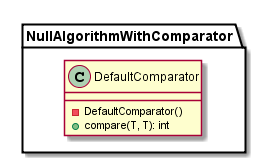

The diagram above was rendered by PlantUML. Its source (embedded in the PNG):
@startuml

    class NullAlgorithmWithComparator.DefaultComparator {
        -DefaultComparator()
        +compare(T, T): int
    }

@enduml